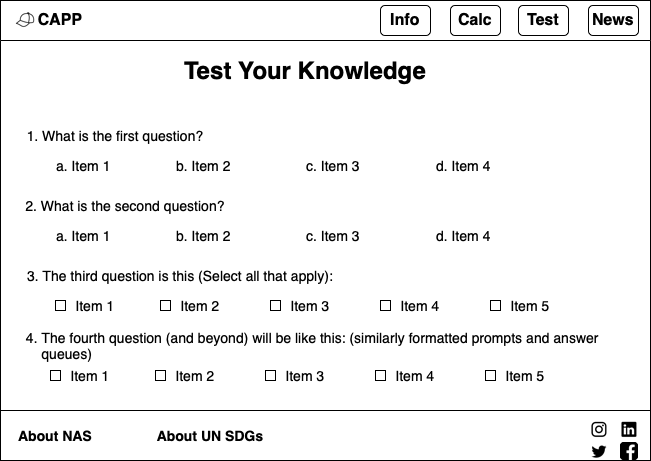

The diagram above was exported from draw.io. Its source (the exported page's mxGraphModel, read from the mxfile embedded in the PNG):
<mxGraphModel dx="953" dy="547" grid="1" gridSize="10" guides="1" tooltips="1" connect="1" arrows="1" fold="1" page="1" pageScale="1" pageWidth="850" pageHeight="1100" math="0" shadow="0">
  <root>
    <mxCell id="0" />
    <mxCell id="1" parent="0" />
    <mxCell id="TlNkVG-ewF4unv3tAjeR-1" value="" style="swimlane;align=center;startSize=40;" vertex="1" parent="1">
      <mxGeometry x="110" y="70" width="650" height="460" as="geometry" />
    </mxCell>
    <mxCell id="TlNkVG-ewF4unv3tAjeR-2" value="&lt;b&gt;&lt;font style=&quot;font-size: 16px;&quot;&gt;CAPP&lt;/font&gt;&lt;/b&gt;" style="text;html=1;strokeColor=none;fillColor=none;align=center;verticalAlign=middle;whiteSpace=wrap;rounded=0;" vertex="1" parent="TlNkVG-ewF4unv3tAjeR-1">
      <mxGeometry x="30" y="5" width="60" height="30" as="geometry" />
    </mxCell>
    <mxCell id="TlNkVG-ewF4unv3tAjeR-3" value="" style="shape=image;html=1;verticalAlign=top;verticalLabelPosition=bottom;labelBackgroundColor=#ffffff;imageAspect=0;aspect=fixed;image=https://cdn3.iconfinder.com/data/icons/summertime-6/512/cap_hat-128.png" vertex="1" parent="TlNkVG-ewF4unv3tAjeR-1">
      <mxGeometry x="10" y="5" width="30" height="30" as="geometry" />
    </mxCell>
    <mxCell id="TlNkVG-ewF4unv3tAjeR-4" value="&lt;b&gt;&lt;font style=&quot;font-size: 16px;&quot;&gt;Info&lt;/font&gt;&lt;/b&gt;" style="rounded=1;whiteSpace=wrap;html=1;" vertex="1" parent="TlNkVG-ewF4unv3tAjeR-1">
      <mxGeometry x="380" y="5" width="50" height="30" as="geometry" />
    </mxCell>
    <mxCell id="TlNkVG-ewF4unv3tAjeR-5" value="&lt;b&gt;&lt;font style=&quot;font-size: 16px;&quot;&gt;Calc&lt;/font&gt;&lt;/b&gt;" style="rounded=1;whiteSpace=wrap;html=1;" vertex="1" parent="TlNkVG-ewF4unv3tAjeR-1">
      <mxGeometry x="450" y="5" width="50" height="30" as="geometry" />
    </mxCell>
    <mxCell id="TlNkVG-ewF4unv3tAjeR-6" value="&lt;font size=&quot;3&quot;&gt;&lt;b&gt;Test&lt;/b&gt;&lt;/font&gt;" style="rounded=1;whiteSpace=wrap;html=1;" vertex="1" parent="TlNkVG-ewF4unv3tAjeR-1">
      <mxGeometry x="518" y="5" width="50" height="30" as="geometry" />
    </mxCell>
    <mxCell id="TlNkVG-ewF4unv3tAjeR-7" value="&lt;font size=&quot;3&quot;&gt;&lt;b&gt;News&lt;/b&gt;&lt;/font&gt;" style="rounded=1;whiteSpace=wrap;html=1;" vertex="1" parent="TlNkVG-ewF4unv3tAjeR-1">
      <mxGeometry x="588" y="5" width="50" height="30" as="geometry" />
    </mxCell>
    <mxCell id="TlNkVG-ewF4unv3tAjeR-8" value="" style="rounded=0;whiteSpace=wrap;html=1;fontSize=14;" vertex="1" parent="TlNkVG-ewF4unv3tAjeR-1">
      <mxGeometry y="410" width="650" height="50" as="geometry" />
    </mxCell>
    <mxCell id="TlNkVG-ewF4unv3tAjeR-9" value="&lt;b&gt;About NAS&lt;/b&gt;" style="text;html=1;strokeColor=none;fillColor=none;align=center;verticalAlign=middle;whiteSpace=wrap;rounded=0;fontSize=14;" vertex="1" parent="TlNkVG-ewF4unv3tAjeR-1">
      <mxGeometry x="10" y="420" width="90" height="30" as="geometry" />
    </mxCell>
    <mxCell id="TlNkVG-ewF4unv3tAjeR-10" value="&lt;b&gt;About UN SDGs&lt;/b&gt;" style="text;html=1;strokeColor=none;fillColor=none;align=center;verticalAlign=middle;whiteSpace=wrap;rounded=0;fontSize=14;" vertex="1" parent="TlNkVG-ewF4unv3tAjeR-1">
      <mxGeometry x="150" y="420" width="120" height="30" as="geometry" />
    </mxCell>
    <mxCell id="TlNkVG-ewF4unv3tAjeR-11" value="" style="shape=image;html=1;verticalAlign=top;verticalLabelPosition=bottom;labelBackgroundColor=#ffffff;imageAspect=0;aspect=fixed;image=https://cdn4.iconfinder.com/data/icons/picons-social/57/38-instagram-2-128.png;fontSize=14;" vertex="1" parent="TlNkVG-ewF4unv3tAjeR-1">
      <mxGeometry x="590" y="420" width="18" height="18" as="geometry" />
    </mxCell>
    <mxCell id="TlNkVG-ewF4unv3tAjeR-12" value="" style="shape=image;html=1;verticalAlign=top;verticalLabelPosition=bottom;labelBackgroundColor=#ffffff;imageAspect=0;aspect=fixed;image=https://cdn3.iconfinder.com/data/icons/picons-social/57/11-linkedin-128.png;fontSize=14;" vertex="1" parent="TlNkVG-ewF4unv3tAjeR-1">
      <mxGeometry x="620" y="420" width="18" height="18" as="geometry" />
    </mxCell>
    <mxCell id="TlNkVG-ewF4unv3tAjeR-13" value="" style="shape=image;html=1;verticalAlign=top;verticalLabelPosition=bottom;labelBackgroundColor=#ffffff;imageAspect=0;aspect=fixed;image=https://cdn3.iconfinder.com/data/icons/picons-social/57/03-twitter-128.png;fontSize=14;" vertex="1" parent="TlNkVG-ewF4unv3tAjeR-1">
      <mxGeometry x="590" y="442" width="18" height="18" as="geometry" />
    </mxCell>
    <mxCell id="TlNkVG-ewF4unv3tAjeR-14" value="" style="shape=image;html=1;verticalAlign=top;verticalLabelPosition=bottom;labelBackgroundColor=#ffffff;imageAspect=0;aspect=fixed;image=https://cdn1.iconfinder.com/data/icons/social-media-rounded-corners/512/Rounded_Facebook_svg-128.png;fontSize=14;" vertex="1" parent="TlNkVG-ewF4unv3tAjeR-1">
      <mxGeometry x="620" y="442" width="18" height="18" as="geometry" />
    </mxCell>
    <mxCell id="TlNkVG-ewF4unv3tAjeR-15" value="Test Your Knowledge" style="text;html=1;strokeColor=none;fillColor=none;align=center;verticalAlign=middle;whiteSpace=wrap;rounded=0;fontSize=24;fontStyle=1" vertex="1" parent="TlNkVG-ewF4unv3tAjeR-1">
      <mxGeometry x="135" y="50" width="340" height="40" as="geometry" />
    </mxCell>
    <mxCell id="TlNkVG-ewF4unv3tAjeR-35" value="1. What is the first question?" style="text;html=1;strokeColor=none;fillColor=none;align=center;verticalAlign=middle;whiteSpace=wrap;rounded=0;fontSize=14;" vertex="1" parent="TlNkVG-ewF4unv3tAjeR-1">
      <mxGeometry x="10" y="120" width="210" height="30" as="geometry" />
    </mxCell>
    <mxCell id="TlNkVG-ewF4unv3tAjeR-40" value="a. Item 1" style="text;strokeColor=none;fillColor=none;align=left;verticalAlign=middle;spacingLeft=4;spacingRight=4;overflow=hidden;points=[[0,0.5],[1,0.5]];portConstraint=eastwest;rotatable=0;whiteSpace=wrap;html=1;fontSize=14;" vertex="1" parent="TlNkVG-ewF4unv3tAjeR-1">
      <mxGeometry x="50" y="150" width="130" height="30" as="geometry" />
    </mxCell>
    <mxCell id="TlNkVG-ewF4unv3tAjeR-41" value="b. Item 2" style="text;strokeColor=none;fillColor=none;align=left;verticalAlign=middle;spacingLeft=4;spacingRight=4;overflow=hidden;points=[[0,0.5],[1,0.5]];portConstraint=eastwest;rotatable=0;whiteSpace=wrap;html=1;fontSize=14;" vertex="1" parent="TlNkVG-ewF4unv3tAjeR-1">
      <mxGeometry x="170" y="150" width="130" height="30" as="geometry" />
    </mxCell>
    <mxCell id="TlNkVG-ewF4unv3tAjeR-42" value="c. Item 3" style="text;strokeColor=none;fillColor=none;align=left;verticalAlign=middle;spacingLeft=4;spacingRight=4;overflow=hidden;points=[[0,0.5],[1,0.5]];portConstraint=eastwest;rotatable=0;whiteSpace=wrap;html=1;fontSize=14;" vertex="1" parent="TlNkVG-ewF4unv3tAjeR-1">
      <mxGeometry x="300" y="150" width="130" height="30" as="geometry" />
    </mxCell>
    <mxCell id="TlNkVG-ewF4unv3tAjeR-43" value="d. Item 4" style="text;strokeColor=none;fillColor=none;align=left;verticalAlign=middle;spacingLeft=4;spacingRight=4;overflow=hidden;points=[[0,0.5],[1,0.5]];portConstraint=eastwest;rotatable=0;whiteSpace=wrap;html=1;fontSize=14;" vertex="1" parent="TlNkVG-ewF4unv3tAjeR-1">
      <mxGeometry x="430" y="150" width="130" height="30" as="geometry" />
    </mxCell>
    <mxCell id="TlNkVG-ewF4unv3tAjeR-44" value="2. What is the second question?" style="text;html=1;strokeColor=none;fillColor=none;align=center;verticalAlign=middle;whiteSpace=wrap;rounded=0;fontSize=14;" vertex="1" parent="TlNkVG-ewF4unv3tAjeR-1">
      <mxGeometry x="20" y="190" width="210" height="30" as="geometry" />
    </mxCell>
    <mxCell id="TlNkVG-ewF4unv3tAjeR-48" value="a. Item 1" style="text;strokeColor=none;fillColor=none;align=left;verticalAlign=middle;spacingLeft=4;spacingRight=4;overflow=hidden;points=[[0,0.5],[1,0.5]];portConstraint=eastwest;rotatable=0;whiteSpace=wrap;html=1;fontSize=14;" vertex="1" parent="TlNkVG-ewF4unv3tAjeR-1">
      <mxGeometry x="50" y="220" width="130" height="30" as="geometry" />
    </mxCell>
    <mxCell id="TlNkVG-ewF4unv3tAjeR-49" value="b. Item 2" style="text;strokeColor=none;fillColor=none;align=left;verticalAlign=middle;spacingLeft=4;spacingRight=4;overflow=hidden;points=[[0,0.5],[1,0.5]];portConstraint=eastwest;rotatable=0;whiteSpace=wrap;html=1;fontSize=14;" vertex="1" parent="TlNkVG-ewF4unv3tAjeR-1">
      <mxGeometry x="170" y="220" width="130" height="30" as="geometry" />
    </mxCell>
    <mxCell id="TlNkVG-ewF4unv3tAjeR-50" value="c. Item 3" style="text;strokeColor=none;fillColor=none;align=left;verticalAlign=middle;spacingLeft=4;spacingRight=4;overflow=hidden;points=[[0,0.5],[1,0.5]];portConstraint=eastwest;rotatable=0;whiteSpace=wrap;html=1;fontSize=14;" vertex="1" parent="TlNkVG-ewF4unv3tAjeR-1">
      <mxGeometry x="300" y="220" width="130" height="30" as="geometry" />
    </mxCell>
    <mxCell id="TlNkVG-ewF4unv3tAjeR-51" value="d. Item 4" style="text;strokeColor=none;fillColor=none;align=left;verticalAlign=middle;spacingLeft=4;spacingRight=4;overflow=hidden;points=[[0,0.5],[1,0.5]];portConstraint=eastwest;rotatable=0;whiteSpace=wrap;html=1;fontSize=14;" vertex="1" parent="TlNkVG-ewF4unv3tAjeR-1">
      <mxGeometry x="430" y="220" width="130" height="30" as="geometry" />
    </mxCell>
    <mxCell id="TlNkVG-ewF4unv3tAjeR-52" value="3. The third question is this (Select all that apply):" style="text;html=1;strokeColor=none;fillColor=none;align=center;verticalAlign=middle;whiteSpace=wrap;rounded=0;fontSize=14;" vertex="1" parent="TlNkVG-ewF4unv3tAjeR-1">
      <mxGeometry x="10" y="260" width="340" height="30" as="geometry" />
    </mxCell>
    <mxCell id="TlNkVG-ewF4unv3tAjeR-53" value="" style="whiteSpace=wrap;html=1;aspect=fixed;fontSize=14;" vertex="1" parent="TlNkVG-ewF4unv3tAjeR-1">
      <mxGeometry x="55" y="300" width="10" height="10" as="geometry" />
    </mxCell>
    <mxCell id="TlNkVG-ewF4unv3tAjeR-54" value="" style="whiteSpace=wrap;html=1;aspect=fixed;fontSize=14;" vertex="1" parent="TlNkVG-ewF4unv3tAjeR-1">
      <mxGeometry x="160" y="300" width="10" height="10" as="geometry" />
    </mxCell>
    <mxCell id="TlNkVG-ewF4unv3tAjeR-55" value="" style="whiteSpace=wrap;html=1;aspect=fixed;fontSize=14;" vertex="1" parent="TlNkVG-ewF4unv3tAjeR-1">
      <mxGeometry x="270" y="300" width="10" height="10" as="geometry" />
    </mxCell>
    <mxCell id="TlNkVG-ewF4unv3tAjeR-56" value="" style="whiteSpace=wrap;html=1;aspect=fixed;fontSize=14;" vertex="1" parent="TlNkVG-ewF4unv3tAjeR-1">
      <mxGeometry x="380" y="300" width="10" height="10" as="geometry" />
    </mxCell>
    <mxCell id="TlNkVG-ewF4unv3tAjeR-57" value="" style="whiteSpace=wrap;html=1;aspect=fixed;fontSize=14;" vertex="1" parent="TlNkVG-ewF4unv3tAjeR-1">
      <mxGeometry x="490" y="300" width="10" height="10" as="geometry" />
    </mxCell>
    <mxCell id="TlNkVG-ewF4unv3tAjeR-60" value="Item 1" style="text;html=1;strokeColor=none;fillColor=none;align=center;verticalAlign=middle;whiteSpace=wrap;rounded=0;fontSize=14;" vertex="1" parent="TlNkVG-ewF4unv3tAjeR-1">
      <mxGeometry x="65" y="290" width="60" height="30" as="geometry" />
    </mxCell>
    <mxCell id="TlNkVG-ewF4unv3tAjeR-61" value="Item 2" style="text;html=1;strokeColor=none;fillColor=none;align=center;verticalAlign=middle;whiteSpace=wrap;rounded=0;fontSize=14;" vertex="1" parent="TlNkVG-ewF4unv3tAjeR-1">
      <mxGeometry x="170" y="290" width="60" height="30" as="geometry" />
    </mxCell>
    <mxCell id="TlNkVG-ewF4unv3tAjeR-62" value="Item 3" style="text;html=1;strokeColor=none;fillColor=none;align=center;verticalAlign=middle;whiteSpace=wrap;rounded=0;fontSize=14;" vertex="1" parent="TlNkVG-ewF4unv3tAjeR-1">
      <mxGeometry x="280" y="290" width="60" height="30" as="geometry" />
    </mxCell>
    <mxCell id="TlNkVG-ewF4unv3tAjeR-63" value="Item 4" style="text;html=1;strokeColor=none;fillColor=none;align=center;verticalAlign=middle;whiteSpace=wrap;rounded=0;fontSize=14;" vertex="1" parent="TlNkVG-ewF4unv3tAjeR-1">
      <mxGeometry x="390" y="290" width="60" height="30" as="geometry" />
    </mxCell>
    <mxCell id="TlNkVG-ewF4unv3tAjeR-64" value="Item 5" style="text;html=1;strokeColor=none;fillColor=none;align=center;verticalAlign=middle;whiteSpace=wrap;rounded=0;fontSize=14;" vertex="1" parent="TlNkVG-ewF4unv3tAjeR-1">
      <mxGeometry x="500" y="290" width="60" height="30" as="geometry" />
    </mxCell>
    <mxCell id="TlNkVG-ewF4unv3tAjeR-66" value="" style="whiteSpace=wrap;html=1;aspect=fixed;fontSize=14;" vertex="1" parent="TlNkVG-ewF4unv3tAjeR-1">
      <mxGeometry x="50" y="370" width="10" height="10" as="geometry" />
    </mxCell>
    <mxCell id="TlNkVG-ewF4unv3tAjeR-67" value="" style="whiteSpace=wrap;html=1;aspect=fixed;fontSize=14;" vertex="1" parent="TlNkVG-ewF4unv3tAjeR-1">
      <mxGeometry x="155" y="370" width="10" height="10" as="geometry" />
    </mxCell>
    <mxCell id="TlNkVG-ewF4unv3tAjeR-68" value="" style="whiteSpace=wrap;html=1;aspect=fixed;fontSize=14;" vertex="1" parent="TlNkVG-ewF4unv3tAjeR-1">
      <mxGeometry x="265" y="370" width="10" height="10" as="geometry" />
    </mxCell>
    <mxCell id="TlNkVG-ewF4unv3tAjeR-69" value="" style="whiteSpace=wrap;html=1;aspect=fixed;fontSize=14;" vertex="1" parent="TlNkVG-ewF4unv3tAjeR-1">
      <mxGeometry x="375" y="370" width="10" height="10" as="geometry" />
    </mxCell>
    <mxCell id="TlNkVG-ewF4unv3tAjeR-70" value="" style="whiteSpace=wrap;html=1;aspect=fixed;fontSize=14;" vertex="1" parent="TlNkVG-ewF4unv3tAjeR-1">
      <mxGeometry x="485" y="370" width="10" height="10" as="geometry" />
    </mxCell>
    <mxCell id="TlNkVG-ewF4unv3tAjeR-71" value="Item 1" style="text;html=1;strokeColor=none;fillColor=none;align=center;verticalAlign=middle;whiteSpace=wrap;rounded=0;fontSize=14;" vertex="1" parent="TlNkVG-ewF4unv3tAjeR-1">
      <mxGeometry x="60" y="360" width="60" height="30" as="geometry" />
    </mxCell>
    <mxCell id="TlNkVG-ewF4unv3tAjeR-72" value="Item 2" style="text;html=1;strokeColor=none;fillColor=none;align=center;verticalAlign=middle;whiteSpace=wrap;rounded=0;fontSize=14;" vertex="1" parent="TlNkVG-ewF4unv3tAjeR-1">
      <mxGeometry x="165" y="360" width="60" height="30" as="geometry" />
    </mxCell>
    <mxCell id="TlNkVG-ewF4unv3tAjeR-73" value="Item 3" style="text;html=1;strokeColor=none;fillColor=none;align=center;verticalAlign=middle;whiteSpace=wrap;rounded=0;fontSize=14;" vertex="1" parent="TlNkVG-ewF4unv3tAjeR-1">
      <mxGeometry x="275" y="360" width="60" height="30" as="geometry" />
    </mxCell>
    <mxCell id="TlNkVG-ewF4unv3tAjeR-74" value="Item 4" style="text;html=1;strokeColor=none;fillColor=none;align=center;verticalAlign=middle;whiteSpace=wrap;rounded=0;fontSize=14;" vertex="1" parent="TlNkVG-ewF4unv3tAjeR-1">
      <mxGeometry x="385" y="360" width="60" height="30" as="geometry" />
    </mxCell>
    <mxCell id="TlNkVG-ewF4unv3tAjeR-75" value="Item 5" style="text;html=1;strokeColor=none;fillColor=none;align=center;verticalAlign=middle;whiteSpace=wrap;rounded=0;fontSize=14;" vertex="1" parent="TlNkVG-ewF4unv3tAjeR-1">
      <mxGeometry x="495" y="360" width="60" height="30" as="geometry" />
    </mxCell>
    <mxCell id="TlNkVG-ewF4unv3tAjeR-76" value="&amp;nbsp;4. The fourth question (and beyond) will be like this: (similarly formatted prompts and answer &amp;nbsp;&lt;br&gt;&amp;nbsp; &amp;nbsp; &amp;nbsp;queues)" style="text;html=1;strokeColor=none;fillColor=none;align=left;verticalAlign=middle;whiteSpace=wrap;rounded=0;fontSize=14;" vertex="1" parent="TlNkVG-ewF4unv3tAjeR-1">
      <mxGeometry x="20" y="330" width="610" height="30" as="geometry" />
    </mxCell>
  </root>
</mxGraphModel>